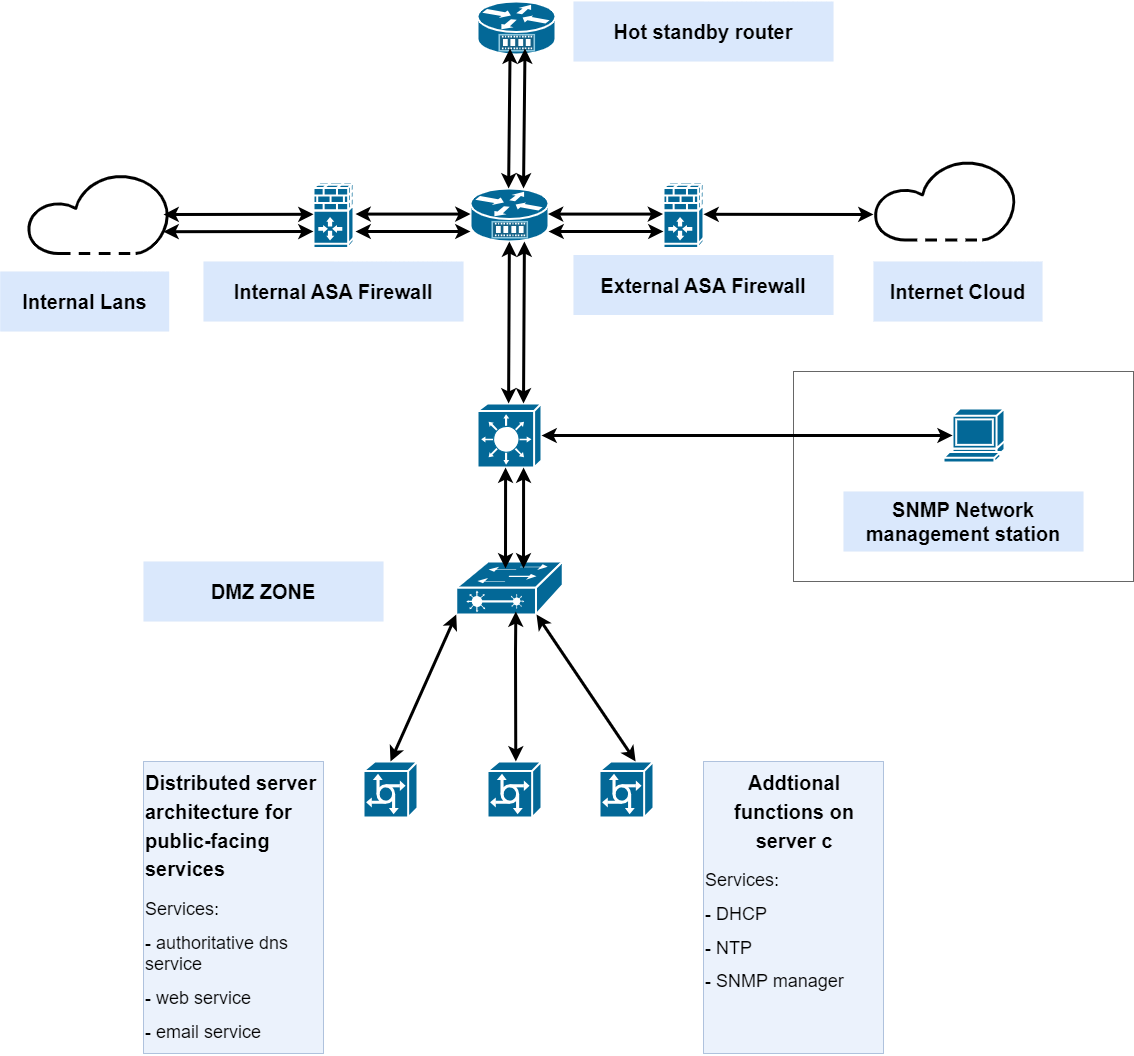

The diagram above was exported from draw.io. Its source (the exported page's mxGraphModel, read from the mxfile embedded in the PNG):
<mxGraphModel dx="2345" dy="1129" grid="1" gridSize="10" guides="1" tooltips="1" connect="1" arrows="1" fold="1" page="1" pageScale="1" pageWidth="850" pageHeight="1100" math="0" shadow="0">
  <root>
    <mxCell id="0" />
    <mxCell id="1" parent="0" />
    <mxCell id="YX37sViMCVy8GD1nQ8o5-1" value="" style="shape=mxgraph.cisco.routers.service_router;sketch=0;html=1;pointerEvents=1;dashed=0;fillColor=#036897;strokeColor=#ffffff;strokeWidth=2;verticalLabelPosition=bottom;verticalAlign=top;align=center;outlineConnect=0;" vertex="1" parent="1">
      <mxGeometry x="627" y="217" width="78" height="53" as="geometry" />
    </mxCell>
    <mxCell id="YX37sViMCVy8GD1nQ8o5-2" value="" style="shape=mxgraph.cisco.routers.service_router;sketch=0;html=1;pointerEvents=1;dashed=0;fillColor=#036897;strokeColor=#ffffff;strokeWidth=2;verticalLabelPosition=bottom;verticalAlign=top;align=center;outlineConnect=0;" vertex="1" parent="1">
      <mxGeometry x="634" y="30" width="78" height="53" as="geometry" />
    </mxCell>
    <mxCell id="YX37sViMCVy8GD1nQ8o5-3" value="" style="shape=mxgraph.cisco.security.ios_firewall;sketch=0;html=1;pointerEvents=1;dashed=0;fillColor=#036897;strokeColor=#ffffff;strokeWidth=2;verticalLabelPosition=bottom;verticalAlign=top;align=center;outlineConnect=0;" vertex="1" parent="1">
      <mxGeometry x="470" y="210.5" width="40" height="66" as="geometry" />
    </mxCell>
    <mxCell id="YX37sViMCVy8GD1nQ8o5-4" value="" style="shape=mxgraph.cisco.security.ios_firewall;sketch=0;html=1;pointerEvents=1;dashed=0;fillColor=#036897;strokeColor=#ffffff;strokeWidth=2;verticalLabelPosition=bottom;verticalAlign=top;align=center;outlineConnect=0;" vertex="1" parent="1">
      <mxGeometry x="820" y="210.5" width="40" height="66" as="geometry" />
    </mxCell>
    <mxCell id="YX37sViMCVy8GD1nQ8o5-5" value="" style="shape=mxgraph.cisco.switches.layer_2_remote_switch;sketch=0;html=1;pointerEvents=1;dashed=0;fillColor=#036897;strokeColor=#ffffff;strokeWidth=2;verticalLabelPosition=bottom;verticalAlign=top;align=center;outlineConnect=0;" vertex="1" parent="1">
      <mxGeometry x="612.75" y="590" width="106.5" height="53" as="geometry" />
    </mxCell>
    <mxCell id="YX37sViMCVy8GD1nQ8o5-6" value="" style="shape=mxgraph.cisco.servers.communications_server;sketch=0;html=1;pointerEvents=1;dashed=0;fillColor=#036897;strokeColor=#ffffff;strokeWidth=2;verticalLabelPosition=bottom;verticalAlign=top;align=center;outlineConnect=0;" vertex="1" parent="1">
      <mxGeometry x="520" y="790" width="54" height="56" as="geometry" />
    </mxCell>
    <mxCell id="YX37sViMCVy8GD1nQ8o5-7" value="" style="shape=mxgraph.cisco.servers.communications_server;sketch=0;html=1;pointerEvents=1;dashed=0;fillColor=#036897;strokeColor=#ffffff;strokeWidth=2;verticalLabelPosition=bottom;verticalAlign=top;align=center;outlineConnect=0;" vertex="1" parent="1">
      <mxGeometry x="644" y="790" width="54" height="56" as="geometry" />
    </mxCell>
    <mxCell id="YX37sViMCVy8GD1nQ8o5-8" value="" style="shape=mxgraph.cisco.servers.communications_server;sketch=0;html=1;pointerEvents=1;dashed=0;fillColor=#036897;strokeColor=#ffffff;strokeWidth=2;verticalLabelPosition=bottom;verticalAlign=top;align=center;outlineConnect=0;" vertex="1" parent="1">
      <mxGeometry x="756" y="790" width="54" height="56" as="geometry" />
    </mxCell>
    <mxCell id="YX37sViMCVy8GD1nQ8o5-10" value="" style="shape=mxgraph.cisco.switches.layer_3_switch;sketch=0;html=1;pointerEvents=1;dashed=0;fillColor=#036897;strokeColor=#ffffff;strokeWidth=2;verticalLabelPosition=bottom;verticalAlign=top;align=center;outlineConnect=0;" vertex="1" parent="1">
      <mxGeometry x="634" y="432" width="64" height="64" as="geometry" />
    </mxCell>
    <mxCell id="YX37sViMCVy8GD1nQ8o5-11" value="" style="sketch=0;verticalLabelPosition=bottom;sketch=0;aspect=fixed;html=1;verticalAlign=top;strokeColor=none;fillColor=#000000;align=center;outlineConnect=0;pointerEvents=1;shape=mxgraph.citrix2.hybrid_cloud;" vertex="1" parent="1">
      <mxGeometry x="1030" y="190" width="142.4" height="80" as="geometry" />
    </mxCell>
    <mxCell id="YX37sViMCVy8GD1nQ8o5-15" value="" style="shape=mxgraph.cisco.computers_and_peripherals.terminal;sketch=0;html=1;pointerEvents=1;dashed=0;fillColor=#036897;strokeColor=#ffffff;strokeWidth=2;verticalLabelPosition=bottom;verticalAlign=top;align=center;outlineConnect=0;" vertex="1" parent="1">
      <mxGeometry x="1100" y="437" width="61" height="54" as="geometry" />
    </mxCell>
    <mxCell id="YX37sViMCVy8GD1nQ8o5-16" value="&lt;font style=&quot;font-size: 20px;&quot;&gt;&lt;b&gt;Internet Cloud&lt;/b&gt;&lt;/font&gt;" style="text;html=1;align=center;verticalAlign=middle;whiteSpace=wrap;rounded=0;fillColor=#dae8fc;strokeColor=none;" vertex="1" parent="1">
      <mxGeometry x="1030" y="290" width="169" height="60" as="geometry" />
    </mxCell>
    <mxCell id="YX37sViMCVy8GD1nQ8o5-17" value="" style="rounded=0;whiteSpace=wrap;html=1;fillColor=none;fontColor=#333333;strokeColor=#666666;" vertex="1" parent="1">
      <mxGeometry x="950" y="400" width="340" height="210" as="geometry" />
    </mxCell>
    <mxCell id="YX37sViMCVy8GD1nQ8o5-19" value="&lt;font style=&quot;font-size: 20px;&quot;&gt;&lt;b&gt;SNMP Network management station&lt;/b&gt;&lt;/font&gt;" style="text;html=1;align=center;verticalAlign=middle;whiteSpace=wrap;rounded=0;fillColor=#dae8fc;strokeColor=none;" vertex="1" parent="1">
      <mxGeometry x="1000" y="520" width="240" height="60" as="geometry" />
    </mxCell>
    <mxCell id="YX37sViMCVy8GD1nQ8o5-20" value="" style="endArrow=classic;startArrow=classic;html=1;rounded=0;entryX=0.15;entryY=0.5;entryDx=0;entryDy=0;entryPerimeter=0;exitX=1;exitY=0.5;exitDx=0;exitDy=0;exitPerimeter=0;strokeWidth=3;" edge="1" parent="1" source="YX37sViMCVy8GD1nQ8o5-10" target="YX37sViMCVy8GD1nQ8o5-15">
      <mxGeometry width="50" height="50" relative="1" as="geometry">
        <mxPoint x="700" y="457" as="sourcePoint" />
        <mxPoint x="810" y="627" as="targetPoint" />
      </mxGeometry>
    </mxCell>
    <mxCell id="YX37sViMCVy8GD1nQ8o5-21" value="" style="endArrow=classic;startArrow=classic;html=1;rounded=0;exitX=1;exitY=0.5;exitDx=0;exitDy=0;exitPerimeter=0;strokeWidth=3;" edge="1" parent="1">
      <mxGeometry width="50" height="50" relative="1" as="geometry">
        <mxPoint x="662.0899999999999" y="496" as="sourcePoint" />
        <mxPoint x="662" y="597" as="targetPoint" />
      </mxGeometry>
    </mxCell>
    <mxCell id="YX37sViMCVy8GD1nQ8o5-22" value="" style="endArrow=classic;startArrow=classic;html=1;rounded=0;strokeWidth=3;" edge="1" parent="1" source="YX37sViMCVy8GD1nQ8o5-1">
      <mxGeometry width="50" height="50" relative="1" as="geometry">
        <mxPoint x="665.18" y="331" as="sourcePoint" />
        <mxPoint x="665.09" y="432" as="targetPoint" />
      </mxGeometry>
    </mxCell>
    <mxCell id="YX37sViMCVy8GD1nQ8o5-23" value="" style="endArrow=classic;startArrow=classic;html=1;rounded=0;strokeWidth=3;exitX=0;exitY=1;exitDx=0;exitDy=0;exitPerimeter=0;entryX=0.5;entryY=0;entryDx=0;entryDy=0;entryPerimeter=0;" edge="1" parent="1" source="YX37sViMCVy8GD1nQ8o5-5" target="YX37sViMCVy8GD1nQ8o5-6">
      <mxGeometry width="50" height="50" relative="1" as="geometry">
        <mxPoint x="547" y="615" as="sourcePoint" />
        <mxPoint x="546.09" y="777" as="targetPoint" />
      </mxGeometry>
    </mxCell>
    <mxCell id="YX37sViMCVy8GD1nQ8o5-24" value="" style="endArrow=classic;startArrow=classic;html=1;rounded=0;strokeWidth=3;exitX=0.493;exitY=0.943;exitDx=0;exitDy=0;exitPerimeter=0;" edge="1" parent="1">
      <mxGeometry width="50" height="50" relative="1" as="geometry">
        <mxPoint x="672.3445" y="639.979" as="sourcePoint" />
        <mxPoint x="672.34" y="790" as="targetPoint" />
        <Array as="points">
          <mxPoint x="672.09" y="680" />
        </Array>
      </mxGeometry>
    </mxCell>
    <mxCell id="YX37sViMCVy8GD1nQ8o5-25" value="" style="endArrow=classic;startArrow=classic;html=1;rounded=0;strokeWidth=3;entryX=0.5;entryY=0;entryDx=0;entryDy=0;entryPerimeter=0;" edge="1" parent="1">
      <mxGeometry width="50" height="50" relative="1" as="geometry">
        <mxPoint x="693.0003170028816" y="643" as="sourcePoint" />
        <mxPoint x="792.13" y="790" as="targetPoint" />
      </mxGeometry>
    </mxCell>
    <mxCell id="YX37sViMCVy8GD1nQ8o5-26" value="" style="endArrow=classic;startArrow=classic;html=1;rounded=0;strokeWidth=3;" edge="1" parent="1">
      <mxGeometry width="50" height="50" relative="1" as="geometry">
        <mxPoint x="666.59" y="77" as="sourcePoint" />
        <mxPoint x="665.09" y="217" as="targetPoint" />
      </mxGeometry>
    </mxCell>
    <mxCell id="YX37sViMCVy8GD1nQ8o5-27" value="" style="endArrow=classic;startArrow=classic;html=1;rounded=0;strokeWidth=3;" edge="1" parent="1">
      <mxGeometry width="50" height="50" relative="1" as="geometry">
        <mxPoint x="819.5" y="242.59" as="sourcePoint" />
        <mxPoint x="704.5" y="242.59" as="targetPoint" />
      </mxGeometry>
    </mxCell>
    <mxCell id="YX37sViMCVy8GD1nQ8o5-28" value="" style="endArrow=classic;startArrow=classic;html=1;rounded=0;strokeWidth=3;" edge="1" parent="1">
      <mxGeometry width="50" height="50" relative="1" as="geometry">
        <mxPoint x="627" y="242.59" as="sourcePoint" />
        <mxPoint x="512" y="242.59" as="targetPoint" />
      </mxGeometry>
    </mxCell>
    <mxCell id="YX37sViMCVy8GD1nQ8o5-29" value="" style="endArrow=classic;startArrow=classic;html=1;rounded=0;strokeWidth=3;" edge="1" parent="1">
      <mxGeometry width="50" height="50" relative="1" as="geometry">
        <mxPoint x="680.91" y="270" as="sourcePoint" />
        <mxPoint x="680" y="432" as="targetPoint" />
      </mxGeometry>
    </mxCell>
    <mxCell id="YX37sViMCVy8GD1nQ8o5-31" value="" style="endArrow=classic;startArrow=classic;html=1;rounded=0;exitX=1;exitY=0.5;exitDx=0;exitDy=0;exitPerimeter=0;strokeWidth=3;" edge="1" parent="1">
      <mxGeometry width="50" height="50" relative="1" as="geometry">
        <mxPoint x="680.0899999999999" y="496" as="sourcePoint" />
        <mxPoint x="680" y="597" as="targetPoint" />
      </mxGeometry>
    </mxCell>
    <mxCell id="YX37sViMCVy8GD1nQ8o5-33" value="" style="endArrow=classic;startArrow=classic;html=1;rounded=0;strokeWidth=3;" edge="1" parent="1">
      <mxGeometry width="50" height="50" relative="1" as="geometry">
        <mxPoint x="681.5" y="77" as="sourcePoint" />
        <mxPoint x="680" y="217" as="targetPoint" />
      </mxGeometry>
    </mxCell>
    <mxCell id="YX37sViMCVy8GD1nQ8o5-34" value="" style="endArrow=classic;startArrow=classic;html=1;rounded=0;strokeWidth=3;" edge="1" parent="1">
      <mxGeometry width="50" height="50" relative="1" as="geometry">
        <mxPoint x="820" y="260" as="sourcePoint" />
        <mxPoint x="705" y="260" as="targetPoint" />
      </mxGeometry>
    </mxCell>
    <mxCell id="YX37sViMCVy8GD1nQ8o5-35" value="" style="endArrow=classic;startArrow=classic;html=1;rounded=0;strokeWidth=3;" edge="1" parent="1">
      <mxGeometry width="50" height="50" relative="1" as="geometry">
        <mxPoint x="627" y="260.00000000000006" as="sourcePoint" />
        <mxPoint x="512" y="260.00000000000006" as="targetPoint" />
      </mxGeometry>
    </mxCell>
    <mxCell id="YX37sViMCVy8GD1nQ8o5-36" value="" style="endArrow=classic;startArrow=classic;html=1;rounded=0;strokeWidth=3;" edge="1" parent="1">
      <mxGeometry width="50" height="50" relative="1" as="geometry">
        <mxPoint x="1030" y="243" as="sourcePoint" />
        <mxPoint x="860" y="242.79" as="targetPoint" />
      </mxGeometry>
    </mxCell>
    <mxCell id="YX37sViMCVy8GD1nQ8o5-37" value="" style="endArrow=classic;startArrow=classic;html=1;rounded=0;strokeWidth=3;" edge="1" parent="1">
      <mxGeometry width="50" height="50" relative="1" as="geometry">
        <mxPoint x="470" y="242.79" as="sourcePoint" />
        <mxPoint x="320" y="243" as="targetPoint" />
      </mxGeometry>
    </mxCell>
    <mxCell id="YX37sViMCVy8GD1nQ8o5-39" value="" style="sketch=0;verticalLabelPosition=bottom;sketch=0;aspect=fixed;html=1;verticalAlign=top;strokeColor=none;fillColor=#000000;align=center;outlineConnect=0;pointerEvents=1;shape=mxgraph.citrix2.hybrid_cloud;" vertex="1" parent="1">
      <mxGeometry x="183.3" y="203.5" width="142.4" height="80" as="geometry" />
    </mxCell>
    <mxCell id="YX37sViMCVy8GD1nQ8o5-40" value="&lt;font style=&quot;font-size: 20px;&quot;&gt;&lt;b&gt;Internal Lans&lt;/b&gt;&lt;/font&gt;" style="text;html=1;align=center;verticalAlign=middle;whiteSpace=wrap;rounded=0;fillColor=#dae8fc;strokeColor=none;" vertex="1" parent="1">
      <mxGeometry x="156.7" y="300" width="169" height="60" as="geometry" />
    </mxCell>
    <mxCell id="YX37sViMCVy8GD1nQ8o5-43" value="&lt;font style=&quot;font-size: 20px;&quot;&gt;&lt;b&gt;DMZ ZONE&lt;/b&gt;&lt;/font&gt;" style="text;html=1;align=center;verticalAlign=middle;whiteSpace=wrap;rounded=0;fillColor=#dae8fc;strokeColor=none;" vertex="1" parent="1">
      <mxGeometry x="300" y="590" width="240" height="60" as="geometry" />
    </mxCell>
    <mxCell id="YX37sViMCVy8GD1nQ8o5-47" value="&lt;h1 style=&quot;margin-top: 0px;&quot;&gt;&lt;b style=&quot;font-size: 20px; text-align: center;&quot;&gt;Distributed server architecture for public-facing services&lt;/b&gt;&lt;/h1&gt;&lt;p&gt;&lt;font style=&quot;font-size: 18px;&quot;&gt;Services:&lt;/font&gt;&lt;/p&gt;&lt;p&gt;&lt;font style=&quot;font-size: 18px;&quot;&gt;- authoritative dns service&lt;/font&gt;&lt;/p&gt;&lt;p&gt;&lt;font style=&quot;font-size: 18px;&quot;&gt;- web service&lt;/font&gt;&lt;/p&gt;&lt;p&gt;&lt;font style=&quot;font-size: 18px;&quot;&gt;- email service&lt;/font&gt;&lt;/p&gt;&lt;p&gt;&lt;font style=&quot;font-size: 18px;&quot;&gt;&lt;br&gt;&lt;/font&gt;&lt;/p&gt;" style="text;html=1;whiteSpace=wrap;overflow=hidden;rounded=0;fillColor=#dae8fc;strokeColor=#6c8ebf;opacity=50;" vertex="1" parent="1">
      <mxGeometry x="300" y="790" width="180" height="292" as="geometry" />
    </mxCell>
    <mxCell id="YX37sViMCVy8GD1nQ8o5-49" value="&lt;font style=&quot;font-size: 20px;&quot;&gt;&lt;b&gt;External ASA Firewall&lt;/b&gt;&lt;/font&gt;" style="text;html=1;align=center;verticalAlign=middle;whiteSpace=wrap;rounded=0;fillColor=#dae8fc;strokeColor=none;" vertex="1" parent="1">
      <mxGeometry x="730" y="283.5" width="260" height="60" as="geometry" />
    </mxCell>
    <mxCell id="YX37sViMCVy8GD1nQ8o5-50" value="&lt;font style=&quot;font-size: 20px;&quot;&gt;&lt;b&gt;Internal ASA Firewall&lt;/b&gt;&lt;/font&gt;" style="text;html=1;align=center;verticalAlign=middle;whiteSpace=wrap;rounded=0;fillColor=#dae8fc;strokeColor=none;" vertex="1" parent="1">
      <mxGeometry x="360" y="290" width="260" height="60" as="geometry" />
    </mxCell>
    <mxCell id="YX37sViMCVy8GD1nQ8o5-51" value="" style="endArrow=classic;startArrow=classic;html=1;rounded=0;strokeWidth=3;" edge="1" parent="1">
      <mxGeometry width="50" height="50" relative="1" as="geometry">
        <mxPoint x="470" y="260" as="sourcePoint" />
        <mxPoint x="320" y="260.21" as="targetPoint" />
      </mxGeometry>
    </mxCell>
    <mxCell id="YX37sViMCVy8GD1nQ8o5-52" value="&lt;h1 style=&quot;text-align: center; margin-top: 0px;&quot;&gt;&lt;span style=&quot;font-size: 20px;&quot;&gt;Addtional functions on server c&lt;/span&gt;&lt;/h1&gt;&lt;p&gt;&lt;font style=&quot;font-size: 18px;&quot;&gt;Services:&lt;/font&gt;&lt;/p&gt;&lt;p&gt;&lt;span style=&quot;font-size: 18px;&quot;&gt;- DHCP&lt;/span&gt;&lt;/p&gt;&lt;p&gt;&lt;span style=&quot;font-size: 18px;&quot;&gt;- NTP&lt;/span&gt;&lt;/p&gt;&lt;p&gt;&lt;span style=&quot;font-size: 18px;&quot;&gt;- SNMP manager&lt;/span&gt;&lt;/p&gt;&lt;p&gt;&lt;font style=&quot;font-size: 18px;&quot;&gt;&lt;br&gt;&lt;/font&gt;&lt;/p&gt;" style="text;html=1;whiteSpace=wrap;overflow=hidden;rounded=0;fillColor=#dae8fc;strokeColor=#6c8ebf;opacity=50;" vertex="1" parent="1">
      <mxGeometry x="860" y="790" width="180" height="292" as="geometry" />
    </mxCell>
    <mxCell id="YX37sViMCVy8GD1nQ8o5-53" value="&lt;font style=&quot;font-size: 20px;&quot;&gt;&lt;b&gt;Hot standby router&lt;/b&gt;&lt;/font&gt;" style="text;html=1;align=center;verticalAlign=middle;whiteSpace=wrap;rounded=0;fillColor=#dae8fc;strokeColor=none;" vertex="1" parent="1">
      <mxGeometry x="730" y="30" width="260" height="60" as="geometry" />
    </mxCell>
  </root>
</mxGraphModel>